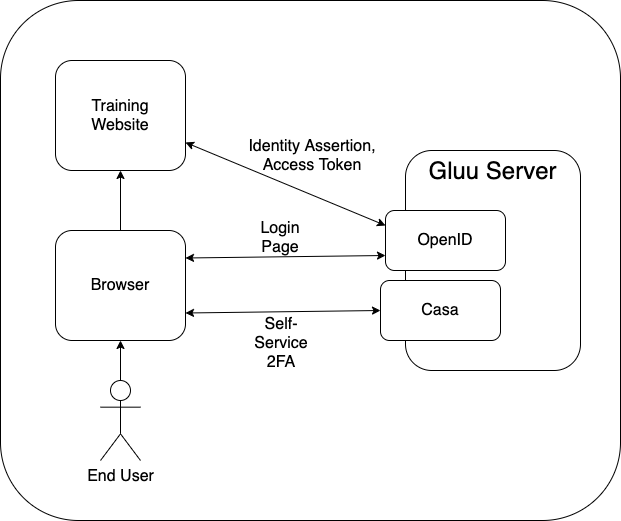

The diagram above was exported from draw.io. Its source (the exported page's mxGraphModel, read from the mxfile embedded in the PNG):
<mxGraphModel dx="1426" dy="769" grid="1" gridSize="10" guides="1" tooltips="1" connect="1" arrows="1" fold="1" page="1" pageScale="1" pageWidth="850" pageHeight="1100" math="0" shadow="0">
  <root>
    <mxCell id="0" />
    <mxCell id="1" parent="0" />
    <mxCell id="5DWpkRBTx6SGXQVI-tuf-37" value="" style="rounded=1;whiteSpace=wrap;html=1;fontSize=16;" parent="1" vertex="1">
      <mxGeometry x="40" y="160" width="620" height="520" as="geometry" />
    </mxCell>
    <mxCell id="5DWpkRBTx6SGXQVI-tuf-1" value="&lt;span style=&quot;font-weight: normal&quot;&gt;&lt;font style=&quot;font-size: 24px&quot;&gt;Gluu Server&lt;/font&gt;&lt;/span&gt;" style="rounded=1;whiteSpace=wrap;html=1;fontStyle=1;fontSize=16;verticalAlign=top;" parent="1" vertex="1">
      <mxGeometry x="445" y="310" width="175" height="220" as="geometry" />
    </mxCell>
    <mxCell id="5DWpkRBTx6SGXQVI-tuf-2" value="Casa" style="rounded=1;whiteSpace=wrap;html=1;fontSize=16;" parent="1" vertex="1">
      <mxGeometry x="420" y="440" width="120" height="60" as="geometry" />
    </mxCell>
    <mxCell id="5DWpkRBTx6SGXQVI-tuf-4" value="OpenID" style="rounded=1;whiteSpace=wrap;html=1;fontSize=16;" parent="1" vertex="1">
      <mxGeometry x="425" y="370" width="120" height="60" as="geometry" />
    </mxCell>
    <mxCell id="5DWpkRBTx6SGXQVI-tuf-31" style="edgeStyle=none;rounded=0;orthogonalLoop=1;jettySize=auto;html=1;entryX=0;entryY=0.25;entryDx=0;entryDy=0;fontSize=16;startArrow=classic;startFill=1;" parent="1" source="5DWpkRBTx6SGXQVI-tuf-17" target="5DWpkRBTx6SGXQVI-tuf-4" edge="1">
      <mxGeometry relative="1" as="geometry" />
    </mxCell>
    <mxCell id="5DWpkRBTx6SGXQVI-tuf-17" value="Training&lt;br&gt;Website" style="rounded=1;whiteSpace=wrap;html=1;fontSize=16;" parent="1" vertex="1">
      <mxGeometry x="95" y="220" width="130" height="110" as="geometry" />
    </mxCell>
    <mxCell id="5DWpkRBTx6SGXQVI-tuf-24" style="rounded=0;orthogonalLoop=1;jettySize=auto;html=1;exitX=0.5;exitY=0;exitDx=0;exitDy=0;exitPerimeter=0;fontSize=16;entryX=0.5;entryY=1;entryDx=0;entryDy=0;" parent="1" source="5DWpkRBTx6SGXQVI-tuf-19" target="5DWpkRBTx6SGXQVI-tuf-25" edge="1">
      <mxGeometry relative="1" as="geometry">
        <mxPoint x="160" y="400" as="targetPoint" />
      </mxGeometry>
    </mxCell>
    <mxCell id="5DWpkRBTx6SGXQVI-tuf-19" value="End User" style="shape=umlActor;verticalLabelPosition=bottom;verticalAlign=top;html=1;outlineConnect=0;fontSize=16;" parent="1" vertex="1">
      <mxGeometry x="140" y="540" width="40" height="80" as="geometry" />
    </mxCell>
    <mxCell id="5DWpkRBTx6SGXQVI-tuf-26" style="edgeStyle=none;rounded=0;orthogonalLoop=1;jettySize=auto;html=1;entryX=0.5;entryY=1;entryDx=0;entryDy=0;fontSize=16;" parent="1" source="5DWpkRBTx6SGXQVI-tuf-25" target="5DWpkRBTx6SGXQVI-tuf-17" edge="1">
      <mxGeometry relative="1" as="geometry" />
    </mxCell>
    <mxCell id="5DWpkRBTx6SGXQVI-tuf-27" style="edgeStyle=none;rounded=0;orthogonalLoop=1;jettySize=auto;html=1;exitX=1;exitY=0.25;exitDx=0;exitDy=0;fontSize=16;startArrow=classic;startFill=1;entryX=0;entryY=0.75;entryDx=0;entryDy=0;" parent="1" source="5DWpkRBTx6SGXQVI-tuf-25" target="5DWpkRBTx6SGXQVI-tuf-4" edge="1">
      <mxGeometry relative="1" as="geometry">
        <mxPoint x="390" y="420" as="targetPoint" />
      </mxGeometry>
    </mxCell>
    <mxCell id="5DWpkRBTx6SGXQVI-tuf-25" value="Browser" style="rounded=1;whiteSpace=wrap;html=1;fontSize=16;" parent="1" vertex="1">
      <mxGeometry x="95" y="390" width="130" height="110" as="geometry" />
    </mxCell>
    <mxCell id="5DWpkRBTx6SGXQVI-tuf-29" style="edgeStyle=none;rounded=0;orthogonalLoop=1;jettySize=auto;html=1;exitX=1;exitY=0.75;exitDx=0;exitDy=0;fontSize=16;startArrow=classic;startFill=1;entryX=0;entryY=0.5;entryDx=0;entryDy=0;" parent="1" source="5DWpkRBTx6SGXQVI-tuf-25" target="5DWpkRBTx6SGXQVI-tuf-2" edge="1">
      <mxGeometry relative="1" as="geometry">
        <mxPoint x="230" y="333.75" as="sourcePoint" />
        <mxPoint x="400" y="200" as="targetPoint" />
      </mxGeometry>
    </mxCell>
    <mxCell id="5DWpkRBTx6SGXQVI-tuf-30" style="edgeStyle=none;rounded=0;orthogonalLoop=1;jettySize=auto;html=1;exitX=0;exitY=0.75;exitDx=0;exitDy=0;fontSize=16;startArrow=classic;startFill=1;" parent="1" source="5DWpkRBTx6SGXQVI-tuf-2" target="5DWpkRBTx6SGXQVI-tuf-2" edge="1">
      <mxGeometry relative="1" as="geometry" />
    </mxCell>
    <mxCell id="5DWpkRBTx6SGXQVI-tuf-32" value="Login Page" style="text;html=1;strokeColor=none;fillColor=none;align=center;verticalAlign=middle;whiteSpace=wrap;rounded=0;fontSize=16;" parent="1" vertex="1">
      <mxGeometry x="300" y="387" width="40" height="20" as="geometry" />
    </mxCell>
    <mxCell id="5DWpkRBTx6SGXQVI-tuf-34" value="Self-Service&lt;br&gt;2FA" style="text;html=1;strokeColor=none;fillColor=none;align=center;verticalAlign=middle;whiteSpace=wrap;rounded=0;fontSize=16;" parent="1" vertex="1">
      <mxGeometry x="301" y="493" width="40" height="20" as="geometry" />
    </mxCell>
    <mxCell id="5DWpkRBTx6SGXQVI-tuf-35" value="Identity Assertion,&lt;br&gt;Access Token" style="text;html=1;strokeColor=none;fillColor=none;align=center;verticalAlign=middle;whiteSpace=wrap;rounded=0;fontSize=16;" parent="1" vertex="1">
      <mxGeometry x="284" y="280" width="136" height="70" as="geometry" />
    </mxCell>
  </root>
</mxGraphModel>